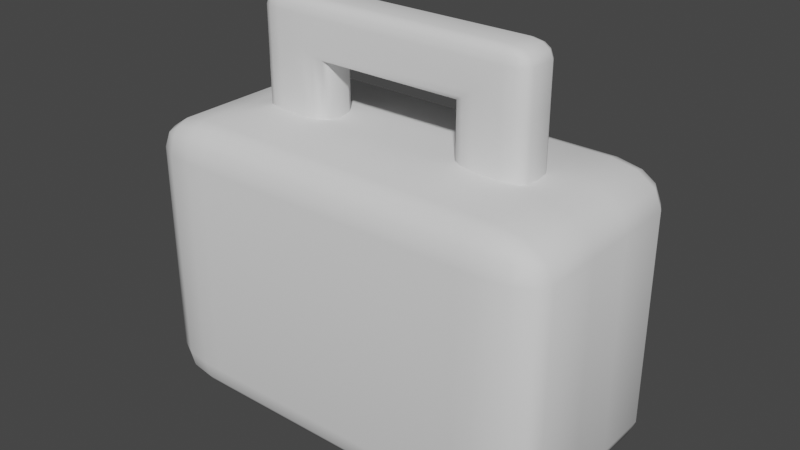 # Source: MedicalKit.blend  (saved by Blender 3.4.6; exported with 4.5.12 LTS)
import bpy
from mathutils import Matrix  # noqa: F401  (used for matrix-valued properties, if any)

bpy.ops.wm.read_factory_settings(use_empty=True)
scene = bpy.context.scene
scene.name = 'Scene'

# ---- collections
col_collection = bpy.data.collections.new('Collection'); scene.collection.children.link(col_collection)

# ---- node groups
ng_auto_smooth = bpy.data.node_groups.new('Auto Smooth', 'GeometryNodeTree')
_s = ng_auto_smooth.interface.new_socket(name='Geometry', in_out='OUTPUT', socket_type='NodeSocketGeometry')
_s = ng_auto_smooth.interface.new_socket(name='Geometry', in_out='INPUT', socket_type='NodeSocketGeometry')
_s = ng_auto_smooth.interface.new_socket(name='Angle', in_out='INPUT', socket_type='NodeSocketFloat')
_s.subtype = 'ANGLE'
_s.min_value = 0.0
_s.max_value = 3.142
ng_auto_smooth.is_modifier = True
_N = ng_auto_smooth.nodes; _L = ng_auto_smooth.links
n0 = _N.new('NodeGroupOutput'); n0.name = 'Group Output'; n0.location = (480, -100)
n1 = _N.new('NodeGroupInput'); n1.name = 'Group Input'; n1.location = (-420, -300)
n2 = _N.new('NodeGroupInput'); n2.name = 'Group Input.001'; n2.location = (-60, -100)
n3 = _N.new('GeometryNodeSetShadeSmooth'); n3.name = 'Set Shade Smooth'; n3.location = (120, -100)
n3.domain = 'EDGE'
n4 = _N.new('GeometryNodeSetShadeSmooth'); n4.name = 'Set Shade Smooth.001'; n4.location = (300, -100)
n5 = _N.new('GeometryNodeInputMeshEdgeAngle'); n5.name = 'Edge Angle'; n5.location = (-420, -220)
n6 = _N.new('GeometryNodeInputEdgeSmooth'); n6.name = 'Is Edge Smooth'; n6.location = (-60, -160)
n7 = _N.new('GeometryNodeInputShadeSmooth'); n7.name = 'Is Face Smooth'; n7.location = (-240, -340)
n8 = _N.new('FunctionNodeBooleanMath'); n8.name = 'Boolean Math'; n8.location = (-60, -220)
n9 = _N.new('FunctionNodeCompare'); n9.name = 'Compare'; n9.location = (-240, -180)
n9.operation = 'LESS_EQUAL'
_L.new(n5.outputs[0], n9.inputs[0])
_L.new(n4.outputs[0], n0.inputs[0])
_L.new(n1.outputs[1], n9.inputs[1])
_L.new(n9.outputs[0], n8.inputs[0])
_L.new(n7.outputs[0], n8.inputs[1])
_L.new(n2.outputs[0], n3.inputs[0])
_L.new(n6.outputs[0], n3.inputs[1])
_L.new(n3.outputs[0], n4.inputs[0])
_L.new(n8.outputs[0], n3.inputs[2])
n0.is_active_output = True

# ---- world
world_world = bpy.data.worlds.new('World'); scene.world = world_world
world_world.use_nodes = True; world_world.node_tree.nodes.clear()
_N = world_world.node_tree.nodes; _L = world_world.node_tree.links
n0 = _N.new('ShaderNodeOutputWorld'); n0.name = 'World Output'; n0.location = (300, 300)
n1 = _N.new('ShaderNodeBackground'); n1.name = 'Background'; n1.location = (10, 300)
n1.inputs[0].default_value = (0.05088, 0.05088, 0.05088, 1.0)
_L.new(n1.outputs[0], n0.inputs[0])
n0.is_active_output = True
world_world.color = (0.05088, 0.05088, 0.05088)
world_world.use_sun_shadow = False
world_world.sun_shadow_jitter_overblur = 0.0

# ---- meshes
me_cube_002 = bpy.data.meshes.new('Cube.002')
me_cube_002.from_pydata([(-0.1162, -0.02544, 0.2043), (0.116, -0.02544, 0.2063), (0.1, -0.03363, -0.2), (-0.1, -0.03363, -0.2), (-0.2, -0.03363, -0.2), (-0.1814, -0.02544, 0.2064), (0.1781, -0.02544, 0.2042), (0.2, -0.03363, -0.2), (-0.1, 0.0, 0.2), (0.1, 0.0, 0.2), (-0.1, 0.0, -0.2), (0.1, 0.0, -0.2), (-0.2, 0.0, -0.2), (-0.2, 0.0, 0.2), (0.2, 0.0, 0.2), (0.2, 0.0, -0.2), (-0.2275, -0.1138, -0.2), (-0.2275, -0.15, -0.1517), (-0.3, -0.1138, -0.1517), (-0.2275, -0.1319, -0.1935), (-0.2637, -0.1138, -0.1935), (-0.2622, -0.1311, -0.1873), (-0.2637, -0.1452, -0.1517), (-0.2275, -0.1452, -0.1758), (-0.2622, -0.1405, -0.1748), (-0.2903, -0.1138, -0.1758), (-0.2903, -0.1319, -0.1517), (-0.2809, -0.1311, -0.1748), (-0.3, -0.1138, 0.1517), (-0.2275, -0.15, 0.1517), (-0.2275, -0.1138, 0.2), (-0.2903, -0.1319, 0.1517), (-0.2903, -0.1138, 0.1758), (-0.2809, -0.1311, 0.1748), (-0.2275, -0.1452, 0.1758), (-0.2637, -0.1452, 0.1517), (-0.2622, -0.1405, 0.1748), (-0.2637, -0.1138, 0.1935), (-0.2275, -0.1319, 0.1935), (-0.2622, -0.1311, 0.1873), (0.3, -0.1138, -0.1517), (0.2275, -0.15, -0.1517), (0.2275, -0.1138, -0.2), (0.2903, -0.1319, -0.1517), (0.2903, -0.1138, -0.1758), (0.2809, -0.1311, -0.1748), (0.2275, -0.1452, -0.1758), (0.2637, -0.1452, -0.1517), (0.2622, -0.1405, -0.1748), (0.2637, -0.1138, -0.1935), (0.2275, -0.1319, -0.1935), (0.2622, -0.1311, -0.1873), (0.2275, -0.1138, 0.2), (0.2275, -0.15, 0.1517), (0.3, -0.1138, 0.1517), (0.2275, -0.1319, 0.1935), (0.2637, -0.1138, 0.1935), (0.2622, -0.1311, 0.1873), (0.2637, -0.1452, 0.1517), (0.2275, -0.1452, 0.1758), (0.2622, -0.1405, 0.1748), (0.2903, -0.1138, 0.1758), (0.2903, -0.1319, 0.1517), (0.2809, -0.1311, 0.1748), (-0.3, -0.03363, -0.1517), (-0.2275, -0.03363, -0.2), (-0.2903, -0.03363, -0.1758), (-0.2638, -0.03363, -0.1935), (-0.2275, -0.03363, 0.2), (-0.3, -0.03363, 0.1517), (-0.2638, -0.03363, 0.1935), (-0.2903, -0.03363, 0.1758), (0.2275, -0.03363, -0.2), (0.3, -0.03363, -0.1517), (0.2638, -0.03363, -0.1935), (0.2903, -0.03363, -0.1758), (0.3, -0.03363, 0.1517), (0.2275, -0.03363, 0.2), (0.2903, -0.03363, 0.1758), (0.2638, -0.03363, 0.1935), (-0.1, -0.1138, -0.2), (-0.1, -0.15, -0.1517), (-0.1, -0.1319, -0.1935), (-0.1, -0.1451, -0.1758), (0.1, -0.1138, -0.2), (0.1, -0.15, -0.1517), (0.1, -0.1319, -0.1935), (0.1, -0.1451, -0.1758), (0.1, -0.1138, 0.2), (0.1, -0.15, 0.1517), (0.1, -0.1319, 0.1935), (0.1, -0.1451, 0.1758), (-0.1, -0.1138, 0.2), (-0.1, -0.15, 0.1517), (-0.1, -0.1319, 0.1935), (-0.1, -0.1451, 0.1758), (-0.2, -0.15, 0.1517), (-0.2, -0.1138, 0.2), (-0.2, -0.1451, 0.1758), (-0.2, -0.1319, 0.1935), (-0.2, -0.15, -0.1517), (-0.2, -0.1138, -0.2), (-0.2, -0.1451, -0.1758), (-0.2, -0.1319, -0.1935), (0.2, -0.15, -0.1517), (0.2, -0.1138, -0.2), (0.2, -0.1451, -0.1758), (0.2, -0.1319, -0.1935), (0.2, -0.15, 0.1517), (0.2, -0.1138, 0.2), (0.2, -0.1451, 0.1758), (0.2, -0.1319, 0.1935), (-0.2275, 0.0, -0.2), (-0.3, 0.0, -0.1517), (-0.2638, 0.0, -0.1935), (-0.2903, 0.0, -0.1758), (-0.3, 0.0, 0.1517), (-0.2275, 0.0, 0.2), (-0.2903, 0.0, 0.1758), (-0.2638, 0.0, 0.1935), (0.3, 0.0, -0.1517), (0.2275, 0.0, -0.2), (0.2903, 0.0, -0.1758), (0.2638, 0.0, -0.1935), (0.2275, 0.0, 0.2), (0.3, 0.0, 0.1517), (0.2638, 0.0, 0.1935), (0.2903, 0.0, 0.1758), (0.1, 0.0, 0.2792), (-0.1, 0.0, 0.2792), (-0.1, 0.0, 0.2), (0.1, 0.0, 0.2), (-0.2, 0.0, 0.2), (0.2, 0.0, 0.2), (0.1, 0.0, 0.3584), (-0.1, 0.0, 0.3584), (-0.2, 0.0, 0.2792), (0.2, 0.0, 0.2792), (-0.1, -0.01792, 0.2), (-0.1314, -0.03363, 0.2), (-0.1042, -0.02578, 0.2), (-0.1157, -0.03152, 0.2), (0.1314, -0.03363, 0.2), (0.1, -0.01792, 0.2), (0.1157, -0.03152, 0.2), (0.1042, -0.02578, 0.2), (-0.1686, -0.03363, 0.2), (-0.2, -0.01792, 0.2), (-0.1843, -0.03152, 0.2), (-0.1958, -0.02578, 0.2), (0.2, -0.01792, 0.2), (0.1686, -0.03363, 0.2), (0.1958, -0.02578, 0.2), (0.1843, -0.03152, 0.2), (-0.1686, -0.03363, 0.3375), (-0.1686, -0.01792, 0.3584), (-0.2, -0.01792, 0.3375), (-0.1686, -0.03153, 0.3479), (-0.1843, -0.03153, 0.3375), (-0.1836, -0.02949, 0.3475), (-0.1843, -0.01792, 0.3556), (-0.1686, -0.02576, 0.3556), (-0.1836, -0.02543, 0.3529), (-0.1958, -0.02576, 0.3375), (-0.1958, -0.01792, 0.3479), (-0.1917, -0.02543, 0.3475), (-0.1, -0.03363, 0.3375), (-0.1, -0.01792, 0.3584), (-0.1, -0.03152, 0.348), (-0.1, -0.02578, 0.3556), (0.1, -0.01792, 0.3584), (0.1, -0.03363, 0.3375), (0.1, -0.02578, 0.3556), (0.1, -0.03152, 0.348), (0.1686, -0.03363, 0.3375), (0.2, -0.01792, 0.3375), (0.1686, -0.01792, 0.3584), (0.1843, -0.03153, 0.3375), (0.1686, -0.03153, 0.3479), (0.1836, -0.02949, 0.3475), (0.1958, -0.01792, 0.3479), (0.1958, -0.02576, 0.3375), (0.1917, -0.02543, 0.3475), (0.1686, -0.02576, 0.3556), (0.1843, -0.01792, 0.3556), (0.1836, -0.02543, 0.3529), (-0.1, -0.01792, 0.2792), (-0.1314, -0.03363, 0.3001), (-0.1042, -0.02578, 0.282), (-0.1157, -0.03152, 0.2897), (-0.1686, -0.03363, 0.2792), (-0.2, -0.01792, 0.2792), (-0.1843, -0.03152, 0.2792), (-0.1958, -0.02578, 0.2792), (0.1314, -0.03363, 0.3001), (0.1, -0.01792, 0.2792), (0.1157, -0.03152, 0.2897), (0.1042, -0.02578, 0.282), (0.1686, -0.03363, 0.2792), (0.2, -0.01792, 0.2792), (0.1843, -0.03152, 0.2792), (0.1958, -0.02578, 0.2792), (-0.2, 0.0, 0.3375), (-0.1686, 0.0, 0.3584), (-0.1958, 0.0, 0.348), (-0.1843, 0.0, 0.3556), (0.1686, 0.0, 0.3584), (0.2, 0.0, 0.3375), (0.1843, 0.0, 0.3556), (0.1958, 0.0, 0.348), (-0.1162, 0.02544, 0.2043), (0.116, 0.02544, 0.2063), (0.1, 0.03363, -0.2), (-0.1, 0.03363, -0.2), (-0.2, 0.03363, -0.2), (-0.1814, 0.02544, 0.2064), (0.1781, 0.02544, 0.2042), (0.2, 0.03363, -0.2), (-0.2275, 0.1138, -0.2), (-0.2275, 0.15, -0.1517), (-0.3, 0.1138, -0.1517), (-0.2275, 0.1319, -0.1935), (-0.2637, 0.1138, -0.1935), (-0.2622, 0.1311, -0.1873), (-0.2637, 0.1452, -0.1517), (-0.2275, 0.1452, -0.1758), (-0.2622, 0.1405, -0.1748), (-0.2903, 0.1138, -0.1758), (-0.2903, 0.1319, -0.1517), (-0.2809, 0.1311, -0.1748), (-0.3, 0.1138, 0.1517), (-0.2275, 0.15, 0.1517), (-0.2275, 0.1138, 0.2), (-0.2903, 0.1319, 0.1517), (-0.2903, 0.1138, 0.1758), (-0.2809, 0.1311, 0.1748), (-0.2275, 0.1452, 0.1758), (-0.2637, 0.1452, 0.1517), (-0.2622, 0.1405, 0.1748), (-0.2637, 0.1138, 0.1935), (-0.2275, 0.1319, 0.1935), (-0.2622, 0.1311, 0.1873), (0.3, 0.1138, -0.1517), (0.2275, 0.15, -0.1517), (0.2275, 0.1138, -0.2), (0.2903, 0.1319, -0.1517), (0.2903, 0.1138, -0.1758), (0.2809, 0.1311, -0.1748), (0.2275, 0.1452, -0.1758), (0.2637, 0.1452, -0.1517), (0.2622, 0.1405, -0.1748), (0.2637, 0.1138, -0.1935), (0.2275, 0.1319, -0.1935), (0.2622, 0.1311, -0.1873), (0.2275, 0.1138, 0.2), (0.2275, 0.15, 0.1517), (0.3, 0.1138, 0.1517), (0.2275, 0.1319, 0.1935), (0.2637, 0.1138, 0.1935), (0.2622, 0.1311, 0.1873), (0.2637, 0.1452, 0.1517), (0.2275, 0.1452, 0.1758), (0.2622, 0.1405, 0.1748), (0.2903, 0.1138, 0.1758), (0.2903, 0.1319, 0.1517), (0.2809, 0.1311, 0.1748), (-0.3, 0.03363, -0.1517), (-0.2275, 0.03363, -0.2), (-0.2903, 0.03363, -0.1758), (-0.2638, 0.03363, -0.1935), (-0.2275, 0.03363, 0.2), (-0.3, 0.03363, 0.1517), (-0.2638, 0.03363, 0.1935), (-0.2903, 0.03363, 0.1758), (0.2275, 0.03363, -0.2), (0.3, 0.03363, -0.1517), (0.2638, 0.03363, -0.1935), (0.2903, 0.03363, -0.1758), (0.3, 0.03363, 0.1517), (0.2275, 0.03363, 0.2), (0.2903, 0.03363, 0.1758), (0.2638, 0.03363, 0.1935), (-0.1, 0.1138, -0.2), (-0.1, 0.15, -0.1517), (-0.1, 0.1319, -0.1935), (-0.1, 0.1451, -0.1758), (0.1, 0.1138, -0.2), (0.1, 0.15, -0.1517), (0.1, 0.1319, -0.1935), (0.1, 0.1451, -0.1758), (0.1, 0.1138, 0.2), (0.1, 0.15, 0.1517), (0.1, 0.1319, 0.1935), (0.1, 0.1451, 0.1758), (-0.1, 0.1138, 0.2), (-0.1, 0.15, 0.1517), (-0.1, 0.1319, 0.1935), (-0.1, 0.1451, 0.1758), (-0.2, 0.15, 0.1517), (-0.2, 0.1138, 0.2), (-0.2, 0.1451, 0.1758), (-0.2, 0.1319, 0.1935), (-0.2, 0.15, -0.1517), (-0.2, 0.1138, -0.2), (-0.2, 0.1451, -0.1758), (-0.2, 0.1319, -0.1935), (0.2, 0.15, -0.1517), (0.2, 0.1138, -0.2), (0.2, 0.1451, -0.1758), (0.2, 0.1319, -0.1935), (0.2, 0.15, 0.1517), (0.2, 0.1138, 0.2), (0.2, 0.1451, 0.1758), (0.2, 0.1319, 0.1935), (-0.1, 0.01792, 0.2), (-0.1314, 0.03363, 0.2), (-0.1042, 0.02578, 0.2), (-0.1157, 0.03152, 0.2), (0.1314, 0.03363, 0.2), (0.1, 0.01792, 0.2), (0.1157, 0.03152, 0.2), (0.1042, 0.02578, 0.2), (-0.1686, 0.03363, 0.2), (-0.2, 0.01792, 0.2), (-0.1843, 0.03152, 0.2), (-0.1958, 0.02578, 0.2), (0.2, 0.01792, 0.2), (0.1686, 0.03363, 0.2), (0.1958, 0.02578, 0.2), (0.1843, 0.03152, 0.2), (-0.1686, 0.03363, 0.3375), (-0.1686, 0.01792, 0.3584), (-0.2, 0.01792, 0.3375), (-0.1686, 0.03153, 0.3479), (-0.1843, 0.03153, 0.3375), (-0.1836, 0.02949, 0.3475), (-0.1843, 0.01792, 0.3556), (-0.1686, 0.02576, 0.3556), (-0.1836, 0.02543, 0.3529), (-0.1958, 0.02576, 0.3375), (-0.1958, 0.01792, 0.3479), (-0.1917, 0.02543, 0.3475), (-0.1, 0.03363, 0.3375), (-0.1, 0.01792, 0.3584), (-0.1, 0.03152, 0.348), (-0.1, 0.02578, 0.3556), (0.1, 0.01792, 0.3584), (0.1, 0.03363, 0.3375), (0.1, 0.02578, 0.3556), (0.1, 0.03152, 0.348), (0.1686, 0.03363, 0.3375), (0.2, 0.01792, 0.3375), (0.1686, 0.01792, 0.3584), (0.1843, 0.03153, 0.3375), (0.1686, 0.03153, 0.3479), (0.1836, 0.02949, 0.3475), (0.1958, 0.01792, 0.3479), (0.1958, 0.02576, 0.3375), (0.1917, 0.02543, 0.3475), (0.1686, 0.02576, 0.3556), (0.1843, 0.01792, 0.3556), (0.1836, 0.02543, 0.3529), (-0.1, 0.01792, 0.2792), (-0.1314, 0.03363, 0.3001), (-0.1042, 0.02578, 0.282), (-0.1157, 0.03152, 0.2897), (-0.1686, 0.03363, 0.2792), (-0.2, 0.01792, 0.2792), (-0.1843, 0.03152, 0.2792), (-0.1958, 0.02578, 0.2792), (0.1314, 0.03363, 0.3001), (0.1, 0.01792, 0.2792), (0.1157, 0.03152, 0.2897), (0.1042, 0.02578, 0.282), (0.1686, 0.03363, 0.2792), (0.2, 0.01792, 0.2792), (0.1843, 0.03152, 0.2792), (0.1958, 0.02578, 0.2792)], [], [(77, 6, 109, 52), (5, 68, 30, 97), (73, 76, 54, 40), (41, 53, 108, 104), (120, 125, 76, 73), (124, 14, 6, 77), (15, 121, 72, 7), (100, 96, 29, 17), (12, 10, 3, 4), (10, 11, 2, 3), (9, 8, 0, 1), (1, 0, 92, 88), (0, 5, 97, 92), (85, 89, 93, 81), (2, 7, 105, 84), (6, 1, 88, 109), (3, 2, 84, 80), (18, 28, 69, 64), (13, 117, 68, 5), (4, 3, 80, 101), (7, 72, 42, 105), (64, 69, 116, 113), (81, 93, 96, 100), (11, 15, 7, 2), (104, 108, 89, 85), (112, 12, 4, 65), (16, 19, 21, 20), (19, 23, 24, 21), (17, 22, 24, 23), (22, 26, 27, 24), (18, 25, 27, 26), (25, 20, 21, 27), (21, 24, 27), (28, 31, 33, 32), (31, 35, 36, 33), (29, 34, 36, 35), (34, 38, 39, 36), (30, 37, 39, 38), (37, 32, 33, 39), (33, 36, 39), (40, 43, 45, 44), (43, 47, 48, 45), (41, 46, 48, 47), (46, 50, 51, 48), (42, 49, 51, 50), (49, 44, 45, 51), (45, 48, 51), (52, 55, 57, 56), (55, 59, 60, 57), (53, 58, 60, 59), (58, 62, 63, 60), (54, 61, 63, 62), (61, 56, 57, 63), (57, 60, 63), (65, 16, 20, 67), (67, 20, 25, 66), (66, 25, 18, 64), (17, 29, 35, 22), (22, 35, 31, 26), (26, 31, 28, 18), (77, 52, 56, 79), (79, 56, 61, 78), (78, 61, 54, 76), (53, 41, 47, 58), (58, 47, 43, 62), (62, 43, 40, 54), (105, 42, 50, 107), (107, 50, 46, 106), (106, 46, 41, 104), (97, 30, 38, 99), (99, 38, 34, 98), (98, 34, 29, 96), (112, 65, 67, 114), (114, 67, 66, 115), (115, 66, 64, 113), (30, 68, 70, 37), (37, 70, 71, 32), (32, 71, 69, 28), (42, 72, 74, 49), (49, 74, 75, 44), (44, 75, 73, 40), (124, 77, 79, 126), (126, 79, 78, 127), (127, 78, 76, 125), (101, 80, 82, 103), (103, 82, 83, 102), (102, 83, 81, 100), (80, 84, 86, 82), (82, 86, 87, 83), (83, 87, 85, 81), (109, 88, 90, 111), (111, 90, 91, 110), (110, 91, 89, 108), (88, 92, 94, 90), (90, 94, 95, 91), (91, 95, 93, 89), (92, 97, 99, 94), (94, 99, 98, 95), (95, 98, 96, 93), (16, 101, 103, 19), (19, 103, 102, 23), (23, 102, 100, 17), (84, 105, 107, 86), (86, 107, 106, 87), (87, 106, 104, 85), (52, 109, 111, 55), (55, 111, 110, 59), (59, 110, 108, 53), (68, 117, 119, 70), (70, 119, 118, 71), (71, 118, 116, 69), (72, 121, 123, 74), (74, 123, 122, 75), (75, 122, 120, 73), (65, 4, 101, 16), (199, 137, 207, 175), (194, 198, 174, 171), (136, 191, 156, 202), (135, 203, 155, 167), (206, 134, 170, 176), (135, 167, 170, 134), (150, 133, 137, 199), (138, 130, 129, 186), (142, 151, 198, 194), (132, 147, 191, 136), (166, 187, 194, 171), (190, 187, 166, 154), (186, 129, 128, 195), (131, 143, 195, 128), (154, 157, 159, 158), (157, 161, 162, 159), (155, 160, 162, 161), (160, 164, 165, 162), (156, 163, 165, 164), (163, 158, 159, 165), (159, 162, 165), (174, 177, 179, 178), (177, 181, 182, 179), (175, 180, 182, 181), (180, 184, 185, 182), (176, 183, 185, 184), (183, 178, 179, 185), (179, 182, 185), (154, 166, 168, 157), (157, 168, 169, 161), (161, 169, 167, 155), (202, 156, 164, 204), (204, 164, 160, 205), (205, 160, 155, 203), (171, 174, 178, 173), (173, 178, 183, 172), (172, 183, 176, 170), (206, 176, 184, 208), (208, 184, 180, 209), (209, 180, 175, 207), (199, 175, 181, 201), (201, 181, 177, 200), (200, 177, 174, 198), (191, 147, 149, 193), (193, 149, 148, 192), (192, 148, 146, 190), (138, 186, 188, 140), (140, 188, 189, 141), (141, 189, 187, 139), (156, 191, 193, 163), (163, 193, 192, 158), (158, 192, 190, 154), (142, 194, 196, 144), (144, 196, 197, 145), (145, 197, 195, 143), (150, 199, 201, 152), (152, 201, 200, 153), (153, 200, 198, 151), (170, 167, 169, 172), (172, 169, 168, 173), (173, 168, 166, 171), (186, 195, 197, 188), (188, 197, 196, 189), (189, 196, 194, 187), (146, 139, 187, 190), (279, 254, 311, 216), (215, 299, 232, 270), (275, 242, 256, 278), (243, 306, 310, 255), (120, 275, 278, 125), (124, 279, 216, 14), (15, 217, 274, 121), (302, 219, 231, 298), (12, 214, 213, 10), (10, 213, 212, 11), (9, 211, 210, 8), (211, 290, 294, 210), (210, 294, 299, 215), (287, 283, 295, 291), (212, 286, 307, 217), (216, 311, 290, 211), (213, 282, 286, 212), (220, 266, 271, 230), (13, 215, 270, 117), (214, 303, 282, 213), (217, 307, 244, 274), (266, 113, 116, 271), (283, 302, 298, 295), (11, 212, 217, 15), (306, 287, 291, 310), (112, 267, 214, 12), (218, 222, 223, 221), (221, 223, 226, 225), (219, 225, 226, 224), (224, 226, 229, 228), (220, 228, 229, 227), (227, 229, 223, 222), (223, 229, 226), (230, 234, 235, 233), (233, 235, 238, 237), (231, 237, 238, 236), (236, 238, 241, 240), (232, 240, 241, 239), (239, 241, 235, 234), (235, 241, 238), (242, 246, 247, 245), (245, 247, 250, 249), (243, 249, 250, 248), (248, 250, 253, 252), (244, 252, 253, 251), (251, 253, 247, 246), (247, 253, 250), (254, 258, 259, 257), (257, 259, 262, 261), (255, 261, 262, 260), (260, 262, 265, 264), (256, 264, 265, 263), (263, 265, 259, 258), (259, 265, 262), (267, 269, 222, 218), (269, 268, 227, 222), (268, 266, 220, 227), (219, 224, 237, 231), (224, 228, 233, 237), (228, 220, 230, 233), (279, 281, 258, 254), (281, 280, 263, 258), (280, 278, 256, 263), (255, 260, 249, 243), (260, 264, 245, 249), (264, 256, 242, 245), (307, 309, 252, 244), (309, 308, 248, 252), (308, 306, 243, 248), (299, 301, 240, 232), (301, 300, 236, 240), (300, 298, 231, 236), (112, 114, 269, 267), (114, 115, 268, 269), (115, 113, 266, 268), (232, 239, 272, 270), (239, 234, 273, 272), (234, 230, 271, 273), (244, 251, 276, 274), (251, 246, 277, 276), (246, 242, 275, 277), (124, 126, 281, 279), (126, 127, 280, 281), (127, 125, 278, 280), (303, 305, 284, 282), (305, 304, 285, 284), (304, 302, 283, 285), (282, 284, 288, 286), (284, 285, 289, 288), (285, 283, 287, 289), (311, 313, 292, 290), (313, 312, 293, 292), (312, 310, 291, 293), (290, 292, 296, 294), (292, 293, 297, 296), (293, 291, 295, 297), (294, 296, 301, 299), (296, 297, 300, 301), (297, 295, 298, 300), (218, 221, 305, 303), (221, 225, 304, 305), (225, 219, 302, 304), (286, 288, 309, 307), (288, 289, 308, 309), (289, 287, 306, 308), (254, 257, 313, 311), (257, 261, 312, 313), (261, 255, 310, 312), (270, 272, 119, 117), (272, 273, 118, 119), (273, 271, 116, 118), (274, 276, 123, 121), (276, 277, 122, 123), (277, 275, 120, 122), (267, 218, 303, 214), (375, 351, 207, 137), (370, 347, 350, 374), (136, 202, 332, 367), (135, 343, 331, 203), (206, 352, 346, 134), (135, 134, 346, 343), (326, 375, 137, 133), (314, 362, 129, 130), (318, 370, 374, 327), (132, 136, 367, 323), (342, 347, 370, 363), (366, 330, 342, 363), (362, 371, 128, 129), (131, 128, 371, 319), (330, 334, 335, 333), (333, 335, 338, 337), (331, 337, 338, 336), (336, 338, 341, 340), (332, 340, 341, 339), (339, 341, 335, 334), (335, 341, 338), (350, 354, 355, 353), (353, 355, 358, 357), (351, 357, 358, 356), (356, 358, 361, 360), (352, 360, 361, 359), (359, 361, 355, 354), (355, 361, 358), (330, 333, 344, 342), (333, 337, 345, 344), (337, 331, 343, 345), (202, 204, 340, 332), (204, 205, 336, 340), (205, 203, 331, 336), (347, 349, 354, 350), (349, 348, 359, 354), (348, 346, 352, 359), (206, 208, 360, 352), (208, 209, 356, 360), (209, 207, 351, 356), (375, 377, 357, 351), (377, 376, 353, 357), (376, 374, 350, 353), (367, 369, 325, 323), (369, 368, 324, 325), (368, 366, 322, 324), (314, 316, 364, 362), (316, 317, 365, 364), (317, 315, 363, 365), (332, 339, 369, 367), (339, 334, 368, 369), (334, 330, 366, 368), (318, 320, 372, 370), (320, 321, 373, 372), (321, 319, 371, 373), (326, 328, 377, 375), (328, 329, 376, 377), (329, 327, 374, 376), (346, 348, 345, 343), (348, 349, 344, 345), (349, 347, 342, 344), (362, 364, 373, 371), (364, 365, 372, 373), (365, 363, 370, 372), (322, 366, 363, 315)])
me_cube_002.polygons.foreach_set('use_smooth', [True] * 360)
_uv = me_cube_002.uv_layers.new(name='UVMap')
_uv.uv.foreach_set('vector', [0.05455, 0.7138, 0.05455, 0.6955, 0.161, 0.6955, 0.161, 0.7138, 0.05455, 0.4299, 0.05455, 0.4116, 0.161, 0.4116, 0.161, 0.4299, 0.5595, 0.9165, 0.2573, 0.9165, 0.2573, 0.8101, 0.5595, 0.8101, 0.5595, 0.7138, 0.2573, 0.7138, 0.2573, 0.6955, 0.5595, 0.6955, 0.5595, 0.9612, 0.2573, 0.9612, 0.2573, 0.9165, 0.5595, 0.9165, 0.009884, 0.7138, 0.009884, 0.6955, 0.05455, 0.6955, 0.05455, 0.7138, 0.8069, 0.6955, 0.8069, 0.7138, 0.7622, 0.7138, 0.7622, 0.6955, 0.5595, 0.4299, 0.2573, 0.4299, 0.2573, 0.4116, 0.5595, 0.4116, 0.8069, 0.4299, 0.8069, 0.4963, 0.7622, 0.4963, 0.7622, 0.4299, 0.8069, 0.4963, 0.8069, 0.6291, 0.7622, 0.6291, 0.7622, 0.4963, 0.009884, 0.6291, 0.009884, 0.4963, 0.05455, 0.4963, 0.05455, 0.6291, 0.05455, 0.6291, 0.05455, 0.4963, 0.161, 0.4963, 0.161, 0.6291, 0.05455, 0.4963, 0.05455, 0.4299, 0.161, 0.4299, 0.161, 0.4963, 0.5595, 0.6291, 0.2573, 0.6291, 0.2573, 0.4963, 0.5595, 0.4963, 0.7622, 0.6291, 0.7622, 0.6955, 0.6558, 0.6955, 0.6558, 0.6291, 0.05455, 0.6955, 0.05455, 0.6291, 0.161, 0.6291, 0.161, 0.6955, 0.7622, 0.4963, 0.7622, 0.6291, 0.6558, 0.6291, 0.6558, 0.4963, 0.5595, 0.3153, 0.2573, 0.3153, 0.2573, 0.2088, 0.5595, 0.2088, 0.009884, 0.4299, 0.009884, 0.4116, 0.05455, 0.4116, 0.05455, 0.4299, 0.7622, 0.4299, 0.7622, 0.4963, 0.6558, 0.4963, 0.6558, 0.4299, 0.7622, 0.6955, 0.7622, 0.7138, 0.6558, 0.7138, 0.6558, 0.6955, 0.5595, 0.2088, 0.2573, 0.2088, 0.2573, 0.1642, 0.5595, 0.1642, 0.5595, 0.4963, 0.2573, 0.4963, 0.2573, 0.4299, 0.5595, 0.4299, 0.8069, 0.6291, 0.8069, 0.6955, 0.7622, 0.6955, 0.7622, 0.6291, 0.5595, 0.6955, 0.2573, 0.6955, 0.2573, 0.6291, 0.5595, 0.6291, 0.8069, 0.4116, 0.8069, 0.4299, 0.7622, 0.4299, 0.7622, 0.4116, 0.6558, 0.4116, 0.6317, 0.4116, 0.6328, 0.3885, 0.6558, 0.3875, 0.6317, 0.4116, 0.5836, 0.4116, 0.5825, 0.3885, 0.6328, 0.3885, 0.5595, 0.4116, 0.5595, 0.3875, 0.5825, 0.3885, 0.5836, 0.4116, 0.5595, 0.3875, 0.5595, 0.3393, 0.6077, 0.3383, 0.5825, 0.3885, 0.5595, 0.3153, 0.6077, 0.3153, 0.6077, 0.3383, 0.5595, 0.3393, 0.6558, 0.3634, 0.6558, 0.3875, 0.6328, 0.3885, 0.6328, 0.3634, 0.6328, 0.3885, 0.6203, 0.3885, 0.6328, 0.3634, 0.2573, 0.3153, 0.2573, 0.3393, 0.2342, 0.3383, 0.2332, 0.3153, 0.2573, 0.3393, 0.2573, 0.3875, 0.2342, 0.3885, 0.2342, 0.3383, 0.2573, 0.4116, 0.2332, 0.4116, 0.2342, 0.3885, 0.2573, 0.3875, 0.2332, 0.4116, 0.185, 0.4116, 0.184, 0.3634, 0.2342, 0.3885, 0.161, 0.4116, 0.161, 0.3634, 0.184, 0.3634, 0.185, 0.4116, 0.2091, 0.3153, 0.2332, 0.3153, 0.2342, 0.3383, 0.2091, 0.3383, 0.2342, 0.3383, 0.2342, 0.3508, 0.2091, 0.3383, 0.5595, 0.8101, 0.5595, 0.786, 0.6077, 0.7871, 0.6077, 0.8101, 0.5595, 0.786, 0.5595, 0.7379, 0.5825, 0.7368, 0.6077, 0.7871, 0.5595, 0.7138, 0.5836, 0.7138, 0.5825, 0.7368, 0.5595, 0.7379, 0.5836, 0.7138, 0.6317, 0.7138, 0.6328, 0.7368, 0.5825, 0.7368, 0.6558, 0.7138, 0.6558, 0.7379, 0.6328, 0.7368, 0.6317, 0.7138, 0.6558, 0.7379, 0.6558, 0.7619, 0.6328, 0.7619, 0.6328, 0.7368, 0.6328, 0.7619, 0.6203, 0.7368, 0.6328, 0.7368, 0.161, 0.7138, 0.185, 0.7138, 0.184, 0.7368, 0.161, 0.7619, 0.185, 0.7138, 0.2332, 0.7138, 0.2342, 0.7368, 0.184, 0.7368, 0.2573, 0.7138, 0.2573, 0.7379, 0.2342, 0.7368, 0.2332, 0.7138, 0.2573, 0.7379, 0.2573, 0.786, 0.2342, 0.7871, 0.2342, 0.7368, 0.2573, 0.8101, 0.2332, 0.8101, 0.2342, 0.7871, 0.2573, 0.786, 0.2332, 0.8101, 0.2091, 0.8101, 0.2218, 0.7871, 0.2342, 0.7871, 0.2218, 0.7368, 0.2342, 0.7368, 0.2342, 0.7493, 0.7622, 0.4116, 0.6558, 0.4116, 0.6558, 0.3875, 0.7622, 0.3875, 0.7622, 0.3875, 0.6558, 0.3875, 0.6558, 0.3634, 0.7622, 0.3634, 0.6077, 0.2088, 0.6077, 0.3153, 0.5595, 0.3153, 0.5595, 0.2088, 0.5595, 0.4116, 0.2573, 0.4116, 0.2573, 0.3875, 0.5595, 0.3875, 0.5595, 0.3875, 0.2573, 0.3875, 0.2573, 0.3393, 0.5595, 0.3393, 0.5595, 0.3393, 0.2573, 0.3393, 0.2573, 0.3153, 0.5595, 0.3153, 0.05455, 0.7138, 0.161, 0.7138, 0.161, 0.7619, 0.05455, 0.7619, 0.2091, 0.9165, 0.2091, 0.8101, 0.2332, 0.8101, 0.2332, 0.9165, 0.2332, 0.9165, 0.2332, 0.8101, 0.2573, 0.8101, 0.2573, 0.9165, 0.2573, 0.7138, 0.5595, 0.7138, 0.5595, 0.7379, 0.2573, 0.7379, 0.2573, 0.7379, 0.5595, 0.7379, 0.5595, 0.786, 0.2573, 0.786, 0.2573, 0.786, 0.5595, 0.786, 0.5595, 0.8101, 0.2573, 0.8101, 0.6558, 0.6955, 0.6558, 0.7138, 0.6317, 0.7138, 0.6317, 0.6955, 0.6317, 0.6955, 0.6317, 0.7138, 0.5836, 0.7138, 0.5836, 0.6955, 0.5836, 0.6955, 0.5836, 0.7138, 0.5595, 0.7138, 0.5595, 0.6955, 0.161, 0.4299, 0.161, 0.4116, 0.185, 0.4116, 0.1851, 0.4299, 0.1851, 0.4299, 0.185, 0.4116, 0.2332, 0.4116, 0.2332, 0.4299, 0.2332, 0.4299, 0.2332, 0.4116, 0.2573, 0.4116, 0.2573, 0.4299, 0.8069, 0.4116, 0.7622, 0.4116, 0.7622, 0.3875, 0.8069, 0.3875, 0.8069, 0.3875, 0.7622, 0.3875, 0.7622, 0.3634, 0.8069, 0.3634, 0.6077, 0.1642, 0.6077, 0.2088, 0.5595, 0.2088, 0.5595, 0.1642, 0.161, 0.4116, 0.05455, 0.4116, 0.05455, 0.3634, 0.161, 0.3634, 0.2091, 0.3153, 0.2091, 0.2088, 0.2332, 0.2088, 0.2332, 0.3153, 0.2332, 0.3153, 0.2332, 0.2088, 0.2573, 0.2088, 0.2573, 0.3153, 0.6558, 0.7138, 0.7622, 0.7138, 0.7622, 0.7379, 0.6558, 0.7379, 0.6558, 0.7379, 0.7622, 0.7379, 0.7622, 0.7619, 0.6558, 0.7619, 0.6077, 0.8101, 0.6077, 0.9165, 0.5595, 0.9165, 0.5595, 0.8101, 0.009884, 0.7138, 0.05455, 0.7138, 0.05455, 0.7619, 0.009884, 0.7619, 0.2091, 0.9612, 0.2091, 0.9165, 0.2332, 0.9165, 0.2332, 0.9612, 0.2332, 0.9612, 0.2332, 0.9165, 0.2573, 0.9165, 0.2573, 0.9612, 0.6558, 0.4299, 0.6558, 0.4963, 0.6317, 0.4963, 0.6317, 0.4299, 0.6317, 0.4299, 0.6317, 0.4963, 0.5836, 0.4963, 0.5836, 0.4299, 0.5836, 0.4299, 0.5836, 0.4963, 0.5595, 0.4963, 0.5595, 0.4299, 0.6558, 0.4963, 0.6558, 0.6291, 0.6317, 0.6291, 0.6317, 0.4963, 0.6317, 0.4963, 0.6317, 0.6291, 0.5836, 0.6291, 0.5836, 0.4963, 0.5836, 0.4963, 0.5836, 0.6291, 0.5595, 0.6291, 0.5595, 0.4963, 0.161, 0.6955, 0.161, 0.6291, 0.1851, 0.6291, 0.1851, 0.6955, 0.1851, 0.6955, 0.1851, 0.6291, 0.2332, 0.6291, 0.2332, 0.6955, 0.2332, 0.6955, 0.2332, 0.6291, 0.2573, 0.6291, 0.2573, 0.6955, 0.161, 0.6291, 0.161, 0.4963, 0.1851, 0.4963, 0.1851, 0.6291, 0.1851, 0.6291, 0.1851, 0.4963, 0.2332, 0.4963, 0.2332, 0.6291, 0.2332, 0.6291, 0.2332, 0.4963, 0.2573, 0.4963, 0.2573, 0.6291, 0.161, 0.4963, 0.161, 0.4299, 0.1851, 0.4299, 0.1851, 0.4963, 0.1851, 0.4963, 0.1851, 0.4299, 0.2332, 0.4299, 0.2332, 0.4963, 0.2332, 0.4963, 0.2332, 0.4299, 0.2573, 0.4299, 0.2573, 0.4963, 0.6558, 0.4116, 0.6558, 0.4299, 0.6317, 0.4299, 0.6317, 0.4116, 0.6317, 0.4116, 0.6317, 0.4299, 0.5836, 0.4299, 0.5836, 0.4116, 0.5836, 0.4116, 0.5836, 0.4299, 0.5595, 0.4299, 0.5595, 0.4116, 0.6558, 0.6291, 0.6558, 0.6955, 0.6317, 0.6955, 0.6317, 0.6291, 0.6317, 0.6291, 0.6317, 0.6955, 0.5836, 0.6955, 0.5836, 0.6291, 0.5836, 0.6291, 0.5836, 0.6955, 0.5595, 0.6955, 0.5595, 0.6291, 0.161, 0.7138, 0.161, 0.6955, 0.1851, 0.6955, 0.185, 0.7138, 0.185, 0.7138, 0.1851, 0.6955, 0.2332, 0.6955, 0.2332, 0.7138, 0.2332, 0.7138, 0.2332, 0.6955, 0.2573, 0.6955, 0.2573, 0.7138, 0.05455, 0.4116, 0.009884, 0.4116, 0.009884, 0.3634, 0.05455, 0.3634, 0.2091, 0.2088, 0.2091, 0.1642, 0.2332, 0.1642, 0.2332, 0.2088, 0.2332, 0.2088, 0.2332, 0.1642, 0.2573, 0.1642, 0.2573, 0.2088, 0.7622, 0.7138, 0.8069, 0.7138, 0.8069, 0.7379, 0.7622, 0.7379, 0.7622, 0.7379, 0.8069, 0.7379, 0.8069, 0.7619, 0.7622, 0.7619, 0.6077, 0.9165, 0.6077, 0.9612, 0.5595, 0.9612, 0.5595, 0.9165, 0.7622, 0.4116, 0.7622, 0.4299, 0.6558, 0.4299, 0.6558, 0.4116, 0.6577, 0.1467, 0.6339, 0.1467, 0.6339, 0.08867, 0.6577, 0.08867, 0.7241, 0.1259, 0.6994, 0.1467, 0.6994, 0.08867, 0.745, 0.08867, 0.9889, 0.1467, 0.9651, 0.1467, 0.9651, 0.08867, 0.9889, 0.08867, 0.8778, 0.02315, 0.9234, 0.02315, 0.9234, 0.04696, 0.8778, 0.04696, 0.6994, 0.02315, 0.745, 0.02315, 0.745, 0.04696, 0.6994, 0.04696, 0.8778, 0.02315, 0.8778, 0.04696, 0.745, 0.04696, 0.745, 0.02315, 0.6577, 0.2257, 0.6339, 0.2257, 0.6339, 0.1467, 0.6577, 0.1467, 0.9186, 0.8653, 0.8948, 0.8653, 0.8948, 0.7864, 0.9186, 0.7864, 0.7241, 0.2257, 0.6994, 0.2257, 0.6994, 0.1467, 0.7241, 0.1259, 0.9889, 0.2257, 0.9651, 0.2257, 0.9651, 0.1467, 0.9889, 0.1467, 0.8778, 0.08867, 0.8987, 0.1259, 0.7241, 0.1259, 0.745, 0.08867, 0.9234, 0.1467, 0.8987, 0.1259, 0.8778, 0.08867, 0.9234, 0.08867, 0.9186, 0.7864, 0.8948, 0.7864, 0.8948, 0.6535, 0.9186, 0.6535, 0.8948, 0.5746, 0.9186, 0.5746, 0.9186, 0.6535, 0.8948, 0.6535, 0.9234, 0.08867, 0.9234, 0.07825, 0.9334, 0.0787, 0.9338, 0.08867, 0.9234, 0.07825, 0.9234, 0.05737, 0.9443, 0.05693, 0.9334, 0.0787, 0.9234, 0.04696, 0.9443, 0.04696, 0.9443, 0.05693, 0.9234, 0.05737, 0.9651, 0.06781, 0.9651, 0.07825, 0.9551, 0.0787, 0.9551, 0.06781, 0.9651, 0.08867, 0.9547, 0.08867, 0.9551, 0.0787, 0.9651, 0.07825, 0.9547, 0.08867, 0.9338, 0.08867, 0.9334, 0.0787, 0.9551, 0.0787, 0.9497, 0.0787, 0.9551, 0.06781, 0.9551, 0.0787, 0.6994, 0.08867, 0.689, 0.08867, 0.6895, 0.0787, 0.6994, 0.07825, 0.689, 0.08867, 0.6681, 0.08867, 0.6677, 0.0787, 0.6895, 0.0787, 0.6577, 0.08867, 0.6577, 0.07825, 0.6677, 0.0787, 0.6681, 0.08867, 0.6577, 0.07825, 0.6577, 0.06781, 0.6677, 0.07331, 0.6677, 0.0787, 0.6994, 0.04696, 0.6994, 0.05737, 0.6895, 0.05693, 0.6786, 0.04696, 0.6994, 0.05737, 0.6994, 0.07825, 0.6895, 0.0787, 0.6895, 0.05693, 0.6895, 0.0787, 0.6841, 0.0787, 0.6895, 0.07331, 0.9234, 0.08867, 0.8778, 0.08867, 0.8778, 0.07824, 0.9234, 0.07825, 0.9234, 0.07825, 0.8778, 0.07824, 0.8778, 0.05738, 0.9234, 0.05737, 0.9234, 0.05737, 0.8778, 0.05738, 0.8778, 0.04696, 0.9234, 0.04696, 0.9889, 0.08867, 0.9651, 0.08867, 0.9651, 0.07825, 0.9889, 0.07824, 0.9889, 0.07824, 0.9651, 0.07825, 0.9651, 0.06781, 0.9889, 0.06781, 0.9443, 0.02315, 0.9443, 0.04696, 0.9234, 0.04696, 0.9234, 0.02315, 0.745, 0.08867, 0.6994, 0.08867, 0.6994, 0.07825, 0.745, 0.07824, 0.745, 0.07824, 0.6994, 0.07825, 0.6994, 0.05737, 0.745, 0.05738, 0.745, 0.05738, 0.6994, 0.05737, 0.6994, 0.04696, 0.745, 0.04696, 0.6994, 0.02315, 0.6994, 0.04696, 0.6786, 0.04696, 0.6786, 0.02315, 0.6339, 0.06781, 0.6577, 0.06781, 0.6577, 0.07825, 0.6339, 0.07824, 0.6339, 0.07824, 0.6577, 0.07825, 0.6577, 0.08867, 0.6339, 0.08867, 0.6577, 0.1467, 0.6577, 0.08867, 0.6681, 0.08867, 0.6682, 0.1467, 0.6682, 0.1467, 0.6681, 0.08867, 0.689, 0.08867, 0.689, 0.1467, 0.689, 0.1467, 0.689, 0.08867, 0.6994, 0.08867, 0.6994, 0.1467, 0.9651, 0.1467, 0.9651, 0.2257, 0.9547, 0.2257, 0.9547, 0.1467, 0.9547, 0.1467, 0.9547, 0.2257, 0.9338, 0.2257, 0.9338, 0.1467, 0.9338, 0.1467, 0.9338, 0.2257, 0.9234, 0.2257, 0.9234, 0.1467, 0.9186, 0.8653, 0.9186, 0.7864, 0.9394, 0.7864, 0.9394, 0.8653, 0.8778, 0.2257, 0.8778, 0.1467, 0.8883, 0.1363, 0.8883, 0.2257, 0.8883, 0.2257, 0.8883, 0.1363, 0.8987, 0.1259, 0.8987, 0.2257, 0.9651, 0.08867, 0.9651, 0.1467, 0.9547, 0.1467, 0.9547, 0.08867, 0.9547, 0.08867, 0.9547, 0.1467, 0.9338, 0.1467, 0.9338, 0.08867, 0.9338, 0.08867, 0.9338, 0.1467, 0.9234, 0.1467, 0.9234, 0.08867, 0.7241, 0.2257, 0.7241, 0.1259, 0.7346, 0.1363, 0.7346, 0.2257, 0.7346, 0.2257, 0.7346, 0.1363, 0.745, 0.1467, 0.745, 0.2257, 0.9394, 0.5746, 0.9394, 0.6535, 0.9186, 0.6535, 0.9186, 0.5746, 0.6577, 0.2257, 0.6577, 0.1467, 0.6682, 0.1467, 0.6682, 0.2257, 0.6682, 0.2257, 0.6682, 0.1467, 0.689, 0.1467, 0.689, 0.2257, 0.689, 0.2257, 0.689, 0.1467, 0.6994, 0.1467, 0.6994, 0.2257, 0.745, 0.04696, 0.8778, 0.04696, 0.8778, 0.05738, 0.745, 0.05738, 0.745, 0.05738, 0.8778, 0.05738, 0.8778, 0.07824, 0.745, 0.07824, 0.745, 0.07824, 0.8778, 0.07824, 0.8778, 0.08867, 0.745, 0.08867, 0.9186, 0.7864, 0.9186, 0.6535, 0.9394, 0.6535, 0.9394, 0.7864, 0.8778, 0.1467, 0.745, 0.1467, 0.7346, 0.1363, 0.8883, 0.1363, 0.8883, 0.1363, 0.7346, 0.1363, 0.7241, 0.1259, 0.8987, 0.1259, 0.9234, 0.2257, 0.8987, 0.2257, 0.8987, 0.1259, 0.9234, 0.1467, 0.05455, 0.7138, 0.161, 0.7138, 0.161, 0.6955, 0.05455, 0.6955, 0.05455, 0.4299, 0.161, 0.4299, 0.161, 0.4116, 0.05455, 0.4116, 0.5595, 0.9165, 0.5595, 0.8101, 0.2573, 0.8101, 0.2573, 0.9165, 0.5595, 0.7138, 0.5595, 0.6955, 0.2573, 0.6955, 0.2573, 0.7138, 0.5595, 0.9612, 0.5595, 0.9165, 0.2573, 0.9165, 0.2573, 0.9612, 0.009884, 0.7138, 0.05455, 0.7138, 0.05455, 0.6955, 0.009884, 0.6955, 0.8069, 0.6955, 0.7622, 0.6955, 0.7622, 0.7138, 0.8069, 0.7138, 0.5595, 0.4299, 0.5595, 0.4116, 0.2573, 0.4116, 0.2573, 0.4299, 0.8069, 0.4299, 0.7622, 0.4299, 0.7622, 0.4963, 0.8069, 0.4963, 0.8069, 0.4963, 0.7622, 0.4963, 0.7622, 0.6291, 0.8069, 0.6291, 0.009884, 0.6291, 0.05455, 0.6291, 0.05455, 0.4963, 0.009884, 0.4963, 0.05455, 0.6291, 0.161, 0.6291, 0.161, 0.4963, 0.05455, 0.4963, 0.05455, 0.4963, 0.161, 0.4963, 0.161, 0.4299, 0.05455, 0.4299, 0.5595, 0.6291, 0.5595, 0.4963, 0.2573, 0.4963, 0.2573, 0.6291, 0.7622, 0.6291, 0.6558, 0.6291, 0.6558, 0.6955, 0.7622, 0.6955, 0.05455, 0.6955, 0.161, 0.6955, 0.161, 0.6291, 0.05455, 0.6291, 0.7622, 0.4963, 0.6558, 0.4963, 0.6558, 0.6291, 0.7622, 0.6291, 0.5595, 0.3153, 0.5595, 0.2088, 0.2573, 0.2088, 0.2573, 0.3153, 0.009884, 0.4299, 0.05455, 0.4299, 0.05455, 0.4116, 0.009884, 0.4116, 0.7622, 0.4299, 0.6558, 0.4299, 0.6558, 0.4963, 0.7622, 0.4963, 0.7622, 0.6955, 0.6558, 0.6955, 0.6558, 0.7138, 0.7622, 0.7138, 0.5595, 0.2088, 0.5595, 0.1642, 0.2573, 0.1642, 0.2573, 0.2088, 0.5595, 0.4963, 0.5595, 0.4299, 0.2573, 0.4299, 0.2573, 0.4963, 0.8069, 0.6291, 0.7622, 0.6291, 0.7622, 0.6955, 0.8069, 0.6955, 0.5595, 0.6955, 0.5595, 0.6291, 0.2573, 0.6291, 0.2573, 0.6955, 0.8069, 0.4116, 0.7622, 0.4116, 0.7622, 0.4299, 0.8069, 0.4299, 0.6558, 0.4116, 0.6558, 0.3875, 0.6328, 0.3885, 0.6317, 0.4116, 0.6317, 0.4116, 0.6328, 0.3885, 0.5825, 0.3885, 0.5836, 0.4116, 0.5595, 0.4116, 0.5836, 0.4116, 0.5825, 0.3885, 0.5595, 0.3875, 0.5595, 0.3875, 0.5825, 0.3885, 0.6077, 0.3383, 0.5595, 0.3393, 0.5595, 0.3153, 0.5595, 0.3393, 0.6077, 0.3383, 0.6077, 0.3153, 0.6558, 0.3634, 0.6328, 0.3634, 0.6328, 0.3885, 0.6558, 0.3875, 0.6328, 0.3885, 0.6328, 0.3634, 0.6203, 0.3885, 0.2573, 0.3153, 0.2332, 0.3153, 0.2342, 0.3383, 0.2573, 0.3393, 0.2573, 0.3393, 0.2342, 0.3383, 0.2342, 0.3885, 0.2573, 0.3875, 0.2573, 0.4116, 0.2573, 0.3875, 0.2342, 0.3885, 0.2332, 0.4116, 0.2332, 0.4116, 0.2342, 0.3885, 0.184, 0.3634, 0.185, 0.4116, 0.161, 0.4116, 0.185, 0.4116, 0.184, 0.3634, 0.161, 0.3634, 0.2091, 0.3153, 0.2091, 0.3383, 0.2342, 0.3383, 0.2332, 0.3153, 0.2342, 0.3383, 0.2091, 0.3383, 0.2342, 0.3508, 0.5595, 0.8101, 0.6077, 0.8101, 0.6077, 0.7871, 0.5595, 0.786, 0.5595, 0.786, 0.6077, 0.7871, 0.5825, 0.7368, 0.5595, 0.7379, 0.5595, 0.7138, 0.5595, 0.7379, 0.5825, 0.7368, 0.5836, 0.7138, 0.5836, 0.7138, 0.5825, 0.7368, 0.6328, 0.7368, 0.6317, 0.7138, 0.6558, 0.7138, 0.6317, 0.7138, 0.6328, 0.7368, 0.6558, 0.7379, 0.6558, 0.7379, 0.6328, 0.7368, 0.6328, 0.7619, 0.6558, 0.7619, 0.6328, 0.7619, 0.6328, 0.7368, 0.6203, 0.7368, 0.161, 0.7138, 0.161, 0.7619, 0.184, 0.7368, 0.185, 0.7138, 0.185, 0.7138, 0.184, 0.7368, 0.2342, 0.7368, 0.2332, 0.7138, 0.2573, 0.7138, 0.2332, 0.7138, 0.2342, 0.7368, 0.2573, 0.7379, 0.2573, 0.7379, 0.2342, 0.7368, 0.2342, 0.7871, 0.2573, 0.786, 0.2573, 0.8101, 0.2573, 0.786, 0.2342, 0.7871, 0.2332, 0.8101, 0.2332, 0.8101, 0.2342, 0.7871, 0.2218, 0.7871, 0.2091, 0.8101, 0.2218, 0.7368, 0.2342, 0.7493, 0.2342, 0.7368, 0.7622, 0.4116, 0.7622, 0.3875, 0.6558, 0.3875, 0.6558, 0.4116, 0.7622, 0.3875, 0.7622, 0.3634, 0.6558, 0.3634, 0.6558, 0.3875, 0.6077, 0.2088, 0.5595, 0.2088, 0.5595, 0.3153, 0.6077, 0.3153, 0.5595, 0.4116, 0.5595, 0.3875, 0.2573, 0.3875, 0.2573, 0.4116, 0.5595, 0.3875, 0.5595, 0.3393, 0.2573, 0.3393, 0.2573, 0.3875, 0.5595, 0.3393, 0.5595, 0.3153, 0.2573, 0.3153, 0.2573, 0.3393, 0.05455, 0.7138, 0.05455, 0.7619, 0.161, 0.7619, 0.161, 0.7138, 0.2091, 0.9165, 0.2332, 0.9165, 0.2332, 0.8101, 0.2091, 0.8101, 0.2332, 0.9165, 0.2573, 0.9165, 0.2573, 0.8101, 0.2332, 0.8101, 0.2573, 0.7138, 0.2573, 0.7379, 0.5595, 0.7379, 0.5595, 0.7138, 0.2573, 0.7379, 0.2573, 0.786, 0.5595, 0.786, 0.5595, 0.7379, 0.2573, 0.786, 0.2573, 0.8101, 0.5595, 0.8101, 0.5595, 0.786, 0.6558, 0.6955, 0.6317, 0.6955, 0.6317, 0.7138, 0.6558, 0.7138, 0.6317, 0.6955, 0.5836, 0.6955, 0.5836, 0.7138, 0.6317, 0.7138, 0.5836, 0.6955, 0.5595, 0.6955, 0.5595, 0.7138, 0.5836, 0.7138, 0.161, 0.4299, 0.1851, 0.4299, 0.185, 0.4116, 0.161, 0.4116, 0.1851, 0.4299, 0.2332, 0.4299, 0.2332, 0.4116, 0.185, 0.4116, 0.2332, 0.4299, 0.2573, 0.4299, 0.2573, 0.4116, 0.2332, 0.4116, 0.8069, 0.4116, 0.8069, 0.3875, 0.7622, 0.3875, 0.7622, 0.4116, 0.8069, 0.3875, 0.8069, 0.3634, 0.7622, 0.3634, 0.7622, 0.3875, 0.6077, 0.1642, 0.5595, 0.1642, 0.5595, 0.2088, 0.6077, 0.2088, 0.161, 0.4116, 0.161, 0.3634, 0.05455, 0.3634, 0.05455, 0.4116, 0.2091, 0.3153, 0.2332, 0.3153, 0.2332, 0.2088, 0.2091, 0.2088, 0.2332, 0.3153, 0.2573, 0.3153, 0.2573, 0.2088, 0.2332, 0.2088, 0.6558, 0.7138, 0.6558, 0.7379, 0.7622, 0.7379, 0.7622, 0.7138, 0.6558, 0.7379, 0.6558, 0.7619, 0.7622, 0.7619, 0.7622, 0.7379, 0.6077, 0.8101, 0.5595, 0.8101, 0.5595, 0.9165, 0.6077, 0.9165, 0.009884, 0.7138, 0.009884, 0.7619, 0.05455, 0.7619, 0.05455, 0.7138, 0.2091, 0.9612, 0.2332, 0.9612, 0.2332, 0.9165, 0.2091, 0.9165, 0.2332, 0.9612, 0.2573, 0.9612, 0.2573, 0.9165, 0.2332, 0.9165, 0.6558, 0.4299, 0.6317, 0.4299, 0.6317, 0.4963, 0.6558, 0.4963, 0.6317, 0.4299, 0.5836, 0.4299, 0.5836, 0.4963, 0.6317, 0.4963, 0.5836, 0.4299, 0.5595, 0.4299, 0.5595, 0.4963, 0.5836, 0.4963, 0.6558, 0.4963, 0.6317, 0.4963, 0.6317, 0.6291, 0.6558, 0.6291, 0.6317, 0.4963, 0.5836, 0.4963, 0.5836, 0.6291, 0.6317, 0.6291, 0.5836, 0.4963, 0.5595, 0.4963, 0.5595, 0.6291, 0.5836, 0.6291, 0.161, 0.6955, 0.1851, 0.6955, 0.1851, 0.6291, 0.161, 0.6291, 0.1851, 0.6955, 0.2332, 0.6955, 0.2332, 0.6291, 0.1851, 0.6291, 0.2332, 0.6955, 0.2573, 0.6955, 0.2573, 0.6291, 0.2332, 0.6291, 0.161, 0.6291, 0.1851, 0.6291, 0.1851, 0.4963, 0.161, 0.4963, 0.1851, 0.6291, 0.2332, 0.6291, 0.2332, 0.4963, 0.1851, 0.4963, 0.2332, 0.6291, 0.2573, 0.6291, 0.2573, 0.4963, 0.2332, 0.4963, 0.161, 0.4963, 0.1851, 0.4963, 0.1851, 0.4299, 0.161, 0.4299, 0.1851, 0.4963, 0.2332, 0.4963, 0.2332, 0.4299, 0.1851, 0.4299, 0.2332, 0.4963, 0.2573, 0.4963, 0.2573, 0.4299, 0.2332, 0.4299, 0.6558, 0.4116, 0.6317, 0.4116, 0.6317, 0.4299, 0.6558, 0.4299, 0.6317, 0.4116, 0.5836, 0.4116, 0.5836, 0.4299, 0.6317, 0.4299, 0.5836, 0.4116, 0.5595, 0.4116, 0.5595, 0.4299, 0.5836, 0.4299, 0.6558, 0.6291, 0.6317, 0.6291, 0.6317, 0.6955, 0.6558, 0.6955, 0.6317, 0.6291, 0.5836, 0.6291, 0.5836, 0.6955, 0.6317, 0.6955, 0.5836, 0.6291, 0.5595, 0.6291, 0.5595, 0.6955, 0.5836, 0.6955, 0.161, 0.7138, 0.185, 0.7138, 0.1851, 0.6955, 0.161, 0.6955, 0.185, 0.7138, 0.2332, 0.7138, 0.2332, 0.6955, 0.1851, 0.6955, 0.2332, 0.7138, 0.2573, 0.7138, 0.2573, 0.6955, 0.2332, 0.6955, 0.05455, 0.4116, 0.05455, 0.3634, 0.009884, 0.3634, 0.009884, 0.4116, 0.2091, 0.2088, 0.2332, 0.2088, 0.2332, 0.1642, 0.2091, 0.1642, 0.2332, 0.2088, 0.2573, 0.2088, 0.2573, 0.1642, 0.2332, 0.1642, 0.7622, 0.7138, 0.7622, 0.7379, 0.8069, 0.7379, 0.8069, 0.7138, 0.7622, 0.7379, 0.7622, 0.7619, 0.8069, 0.7619, 0.8069, 0.7379, 0.6077, 0.9165, 0.5595, 0.9165, 0.5595, 0.9612, 0.6077, 0.9612, 0.7622, 0.4116, 0.6558, 0.4116, 0.6558, 0.4299, 0.7622, 0.4299, 0.6577, 0.1467, 0.6577, 0.08867, 0.6339, 0.08867, 0.6339, 0.1467, 0.7241, 0.1259, 0.745, 0.08867, 0.6994, 0.08867, 0.6994, 0.1467, 0.9889, 0.1467, 0.9889, 0.08867, 0.9651, 0.08867, 0.9651, 0.1467, 0.8778, 0.02315, 0.8778, 0.04696, 0.9234, 0.04696, 0.9234, 0.02315, 0.6994, 0.02315, 0.6994, 0.04696, 0.745, 0.04696, 0.745, 0.02315, 0.8778, 0.02315, 0.745, 0.02315, 0.745, 0.04696, 0.8778, 0.04696, 0.6577, 0.2257, 0.6577, 0.1467, 0.6339, 0.1467, 0.6339, 0.2257, 0.9186, 0.8653, 0.9186, 0.7864, 0.8948, 0.7864, 0.8948, 0.8653, 0.7241, 0.2257, 0.7241, 0.1259, 0.6994, 0.1467, 0.6994, 0.2257, 0.9889, 0.2257, 0.9889, 0.1467, 0.9651, 0.1467, 0.9651, 0.2257, 0.8778, 0.08867, 0.745, 0.08867, 0.7241, 0.1259, 0.8987, 0.1259, 0.9234, 0.1467, 0.9234, 0.08867, 0.8778, 0.08867, 0.8987, 0.1259, 0.9186, 0.7864, 0.9186, 0.6535, 0.8948, 0.6535, 0.8948, 0.7864, 0.8948, 0.5746, 0.8948, 0.6535, 0.9186, 0.6535, 0.9186, 0.5746, 0.9234, 0.08867, 0.9338, 0.08867, 0.9334, 0.0787, 0.9234, 0.07825, 0.9234, 0.07825, 0.9334, 0.0787, 0.9443, 0.05693, 0.9234, 0.05737, 0.9234, 0.04696, 0.9234, 0.05737, 0.9443, 0.05693, 0.9443, 0.04696, 0.9651, 0.06781, 0.9551, 0.06781, 0.9551, 0.0787, 0.9651, 0.07825, 0.9651, 0.08867, 0.9651, 0.07825, 0.9551, 0.0787, 0.9547, 0.08867, 0.9547, 0.08867, 0.9551, 0.0787, 0.9334, 0.0787, 0.9338, 0.08867, 0.9497, 0.0787, 0.9551, 0.0787, 0.9551, 0.06781, 0.6994, 0.08867, 0.6994, 0.07825, 0.6895, 0.0787, 0.689, 0.08867, 0.689, 0.08867, 0.6895, 0.0787, 0.6677, 0.0787, 0.6681, 0.08867, 0.6577, 0.08867, 0.6681, 0.08867, 0.6677, 0.0787, 0.6577, 0.07825, 0.6577, 0.07825, 0.6677, 0.0787, 0.6677, 0.07331, 0.6577, 0.06781, 0.6994, 0.04696, 0.6786, 0.04696, 0.6895, 0.05693, 0.6994, 0.05737, 0.6994, 0.05737, 0.6895, 0.05693, 0.6895, 0.0787, 0.6994, 0.07825, 0.6895, 0.0787, 0.6895, 0.07331, 0.6841, 0.0787, 0.9234, 0.08867, 0.9234, 0.07825, 0.8778, 0.07824, 0.8778, 0.08867, 0.9234, 0.07825, 0.9234, 0.05737, 0.8778, 0.05738, 0.8778, 0.07824, 0.9234, 0.05737, 0.9234, 0.04696, 0.8778, 0.04696, 0.8778, 0.05738, 0.9889, 0.08867, 0.9889, 0.07824, 0.9651, 0.07825, 0.9651, 0.08867, 0.9889, 0.07824, 0.9889, 0.06781, 0.9651, 0.06781, 0.9651, 0.07825, 0.9443, 0.02315, 0.9234, 0.02315, 0.9234, 0.04696, 0.9443, 0.04696, 0.745, 0.08867, 0.745, 0.07824, 0.6994, 0.07825, 0.6994, 0.08867, 0.745, 0.07824, 0.745, 0.05738, 0.6994, 0.05737, 0.6994, 0.07825, 0.745, 0.05738, 0.745, 0.04696, 0.6994, 0.04696, 0.6994, 0.05737, 0.6994, 0.02315, 0.6786, 0.02315, 0.6786, 0.04696, 0.6994, 0.04696, 0.6339, 0.06781, 0.6339, 0.07824, 0.6577, 0.07825, 0.6577, 0.06781, 0.6339, 0.07824, 0.6339, 0.08867, 0.6577, 0.08867, 0.6577, 0.07825, 0.6577, 0.1467, 0.6682, 0.1467, 0.6681, 0.08867, 0.6577, 0.08867, 0.6682, 0.1467, 0.689, 0.1467, 0.689, 0.08867, 0.6681, 0.08867, 0.689, 0.1467, 0.6994, 0.1467, 0.6994, 0.08867, 0.689, 0.08867, 0.9651, 0.1467, 0.9547, 0.1467, 0.9547, 0.2257, 0.9651, 0.2257, 0.9547, 0.1467, 0.9338, 0.1467, 0.9338, 0.2257, 0.9547, 0.2257, 0.9338, 0.1467, 0.9234, 0.1467, 0.9234, 0.2257, 0.9338, 0.2257, 0.9186, 0.8653, 0.9394, 0.8653, 0.9394, 0.7864, 0.9186, 0.7864, 0.8778, 0.2257, 0.8883, 0.2257, 0.8883, 0.1363, 0.8778, 0.1467, 0.8883, 0.2257, 0.8987, 0.2257, 0.8987, 0.1259, 0.8883, 0.1363, 0.9651, 0.08867, 0.9547, 0.08867, 0.9547, 0.1467, 0.9651, 0.1467, 0.9547, 0.08867, 0.9338, 0.08867, 0.9338, 0.1467, 0.9547, 0.1467, 0.9338, 0.08867, 0.9234, 0.08867, 0.9234, 0.1467, 0.9338, 0.1467, 0.7241, 0.2257, 0.7346, 0.2257, 0.7346, 0.1363, 0.7241, 0.1259, 0.7346, 0.2257, 0.745, 0.2257, 0.745, 0.1467, 0.7346, 0.1363, 0.9394, 0.5746, 0.9186, 0.5746, 0.9186, 0.6535, 0.9394, 0.6535, 0.6577, 0.2257, 0.6682, 0.2257, 0.6682, 0.1467, 0.6577, 0.1467, 0.6682, 0.2257, 0.689, 0.2257, 0.689, 0.1467, 0.6682, 0.1467, 0.689, 0.2257, 0.6994, 0.2257, 0.6994, 0.1467, 0.689, 0.1467, 0.745, 0.04696, 0.745, 0.05738, 0.8778, 0.05738, 0.8778, 0.04696, 0.745, 0.05738, 0.745, 0.07824, 0.8778, 0.07824, 0.8778, 0.05738, 0.745, 0.07824, 0.745, 0.08867, 0.8778, 0.08867, 0.8778, 0.07824, 0.9186, 0.7864, 0.9394, 0.7864, 0.9394, 0.6535, 0.9186, 0.6535, 0.8778, 0.1467, 0.8883, 0.1363, 0.7346, 0.1363, 0.745, 0.1467, 0.8883, 0.1363, 0.8987, 0.1259, 0.7241, 0.1259, 0.7346, 0.1363, 0.9234, 0.2257, 0.9234, 0.1467, 0.8987, 0.1259, 0.8987, 0.2257])
me_cube_002.update()

# ---- objects
ob_medickit = bpy.data.objects.new('MedicKit', me_cube_002)

# ---- transforms, parenting, visibility, modifiers, constraints
ob_medickit.location = (0.0, 0.0, 0.0)
_m = ob_medickit.modifiers.new('Auto Smooth', 'NODES')
_m.node_group = ng_auto_smooth
_gi = [s.identifier for s in ng_auto_smooth.interface.items_tree if s.item_type == 'SOCKET' and s.in_out == 'INPUT']
_m[_gi[1]] = 1.222  # Angle

# ---- collection membership
col_collection.objects.link(ob_medickit)

# ---- scene / render settings (as saved in the file)
scene.frame_start = 1; scene.frame_end = 250; scene.frame_set(1)
scene.render.engine = 'BLENDER_EEVEE_NEXT'
scene.cycles.sampling_pattern = 'TABULATED_SOBOL'
scene.cycles.use_light_tree = False
scene.view_settings.view_transform = 'Filmic'
bpy.context.view_layer.update()

# ---- added for rendering (the .blend has no active camera and no usable light): camera, sun
cam_auto = bpy.data.cameras.new('AutoCamera')
cam_auto.lens = 50.0
cam_auto.sensor_width = 36.0
cam_auto.clip_end = 1000.0
ob_auto_camera = bpy.data.objects.new('AutoCamera', cam_auto)
scene.collection.objects.link(ob_auto_camera)
ob_auto_camera.location = (0.807568, -0.969082, 0.725268)
ob_auto_camera.rotation_euler = (1.09748, -7.21219e-08, 0.694738)
scene.camera = ob_auto_camera
light_auto_sun = bpy.data.lights.new('AutoSun', 'SUN')
light_auto_sun.energy = 3.0
light_auto_sun.angle = 0.0523599
ob_auto_sun = bpy.data.objects.new('AutoSun', light_auto_sun)
scene.collection.objects.link(ob_auto_sun)
ob_auto_sun.rotation_euler = (0.872665, 0.174533, 0.523599)
bpy.context.view_layer.update()
